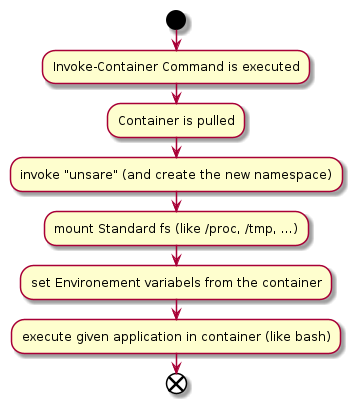

The diagram above was rendered by PlantUML. Its source (embedded in the PNG):
@startuml Activity Diagram - Run Container
start
:Invoke-Container Command is executed;
:Container is pulled;
:invoke "unsare" (and create the new namespace);
:mount Standard fs (like /proc, /tmp, ...);
:set Environement variabels from the container;
:execute given application in container (like bash);
end
@enduml